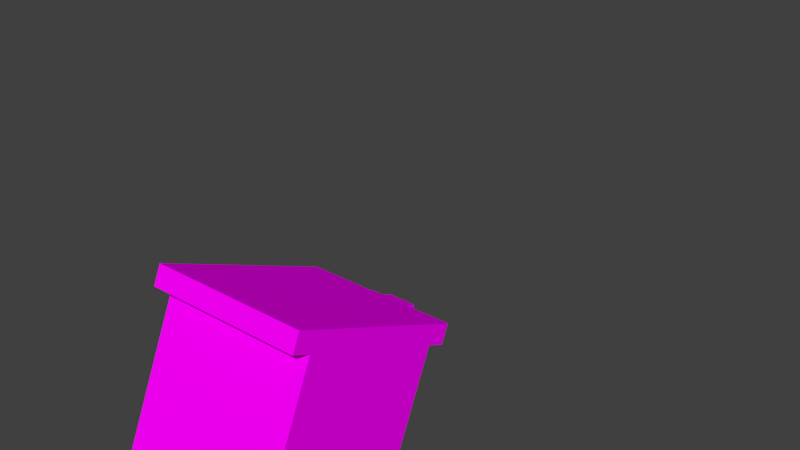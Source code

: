 # Source: body_3anim.blend  (saved by Blender 2.80.75; exported with 4.5.12 LTS)
import bpy
from mathutils import Matrix  # noqa: F401  (used for matrix-valued properties, if any)

bpy.ops.wm.read_factory_settings(use_empty=True)
scene = bpy.context.scene
scene.name = 'Scene'

# ---- collections
col_collection_1 = bpy.data.collections.new('Collection 1'); scene.collection.children.link(col_collection_1)

# ---- images (referenced by path relative to the original .blend; pixels are not part of the script)
import os
ASSET_DIR = os.environ.get("B2B_ASSET_DIR", "")  # directory of the original .blend (textures are referenced by path, not embedded)
HERE = os.path.dirname(os.path.abspath(__file__))  # packed textures are extracted next to this script under _unpacked/

def load_image(name, relpath, width, height, colorspace="sRGB"):
    """Load a texture the original file referenced (path relative to the .blend, or extracted next to this script)."""
    p = next((c for c in (os.path.join(HERE, relpath), os.path.join(ASSET_DIR, relpath)) if relpath and os.path.exists(c)), "")
    if p:
        img = bpy.data.images.load(p, check_existing=True)
        img.name = name
    else:  # same state as the original file: an image datablock whose file is absent (Cycles renders it pink)
        img = bpy.data.images.new(name, width, height)
        img.source = "FILE"
        img.filepath = "//" + (relpath or name)
    img.colorspace_settings.name = colorspace
    return img
img_avatar__body_3_png = load_image('avatar__body_3.png', 'avatar__body_3.png', 1024, 1024, 'sRGB')
img_avatar_leg_3_png = load_image('avatar_leg_3.png', 'avatar_leg_3.png', 1024, 1024, 'sRGB')
img_avatar_arm_2_png = load_image('avatar_arm_2.png', 'avatar_arm_2.png', 1024, 1024, 'sRGB')

# ---- materials (node trees are filled in below, after node groups)
mat_base_body = bpy.data.materials.new('base_body')
mat_base_body.alpha_threshold = 0.0
mat_base_body.roughness = 0.5
mat_base_leg = bpy.data.materials.new('base_leg')
mat_base_leg.alpha_threshold = 0.0
mat_base_leg.roughness = 0.5
mat_skin = bpy.data.materials.new('Skin')
mat_skin.alpha_threshold = 0.0
mat_skin.diffuse_color = (1.0, 1.0, 1.0, 1.0)
mat_skin.roughness = 0.5
mat_skin.specular_intensity = 0.0

# ---- material node trees
mat_base_body.use_nodes = True; mat_base_body.node_tree.nodes.clear()
_N = mat_base_body.node_tree.nodes; _L = mat_base_body.node_tree.links
n0 = _N.new('ShaderNodeOutputMaterial'); n0.name = 'Material Output'; n0.location = (300, 300)
n1 = _N.new('ShaderNodeBsdfPrincipled'); n1.name = 'Principled BSDF'; n1.location = (10, 300)
n1.width = 150
n1.subsurface_method = 'BURLEY'
n1.inputs[2].default_value = 0.0
n1.inputs[3].default_value = 1.45
n1.inputs[9].default_value = (1.0, 1.0, 1.0)
n1.inputs[13].default_value = 0.0
n1.inputs[27].default_value = (0.0, 0.0, 0.0, 1.0)
n1.inputs[28].default_value = 1.0
n2 = _N.new('ShaderNodeTexImage'); n2.name = 'Image Texture'; n2.location = (-180, 300)
n2.width = 140
n2.image = img_avatar__body_3_png
_L.new(n1.outputs[0], n0.inputs[0])
_L.new(n2.outputs[0], n1.inputs[0])
n0.is_active_output = True
mat_base_leg.use_nodes = True; mat_base_leg.node_tree.nodes.clear()
_N = mat_base_leg.node_tree.nodes; _L = mat_base_leg.node_tree.links
n0 = _N.new('ShaderNodeOutputMaterial'); n0.name = 'Material Output'; n0.location = (300, 300)
n1 = _N.new('ShaderNodeBsdfPrincipled'); n1.name = 'Principled BSDF'; n1.location = (10, 300)
n1.width = 150
n1.subsurface_method = 'BURLEY'
n1.inputs[2].default_value = 0.0
n1.inputs[3].default_value = 1.45
n1.inputs[9].default_value = (1.0, 1.0, 1.0)
n1.inputs[13].default_value = 0.0
n1.inputs[27].default_value = (0.0, 0.0, 0.0, 1.0)
n1.inputs[28].default_value = 1.0
n2 = _N.new('ShaderNodeTexImage'); n2.name = 'Image Texture'; n2.location = (-180, 300)
n2.width = 140
n2.image = img_avatar_leg_3_png
_L.new(n1.outputs[0], n0.inputs[0])
_L.new(n2.outputs[0], n1.inputs[0])
n0.is_active_output = True
mat_skin.use_nodes = True; mat_skin.node_tree.nodes.clear()
_N = mat_skin.node_tree.nodes; _L = mat_skin.node_tree.links
n0 = _N.new('ShaderNodeOutputMaterial'); n0.name = 'Material Output'; n0.location = (300, 300)
n1 = _N.new('ShaderNodeBsdfPrincipled'); n1.name = 'Principled BSDF'; n1.location = (10, 300)
n1.width = 150
n1.subsurface_method = 'BURLEY'
n1.inputs[2].default_value = 0.0
n1.inputs[3].default_value = 1.45
n1.inputs[9].default_value = (1.0, 1.0, 1.0)
n1.inputs[13].default_value = 0.0
n1.inputs[27].default_value = (0.0, 0.0, 0.0, 1.0)
n1.inputs[28].default_value = 1.0
n2 = _N.new('ShaderNodeTexImage'); n2.name = 'Image Texture'; n2.location = (-180, 300)
n2.width = 140
n2.image = img_avatar_arm_2_png
_L.new(n1.outputs[0], n0.inputs[0])
_L.new(n2.outputs[0], n1.inputs[0])
n0.is_active_output = True

# ---- world
world_world = bpy.data.worlds.new('World'); scene.world = world_world
world_world.color = (0.05088, 0.05088, 0.05088)
world_world.use_sun_shadow = False
world_world.sun_shadow_jitter_overblur = 0.0
world_world.cycles.sampling_method = 'MANUAL'

# ---- meshes
me_plane_001 = bpy.data.meshes.new('Plane.001')
me_plane_001.from_pydata([(-0.5, -1.0, 0.0), (0.5, -1.0, 0.0), (-0.5, 1.0, 0.0), (0.5, 1.0, 0.0), (0.5, -1.0, -0.1), (0.5, 1.0, -0.1), (0.4, -1.0, -0.1), (0.4, 1.0, -0.1), (0.4, -1.0, -1.3), (0.4, 1.0, -1.3), (-0.4, -1.0, -1.3), (-0.4, 1.0, -1.3), (-0.4, -1.0, -0.1), (-0.4, 1.0, -0.1), (-0.5, -1.0, -0.1), (-0.5, 1.0, -0.1)], [], [(0, 1, 3, 2), (3, 1, 4, 5), (5, 4, 6, 7), (7, 6, 8, 9), (9, 8, 10, 11), (11, 10, 12, 13), (13, 12, 14, 15), (2, 15, 14, 0), (0, 14, 4, 1), (6, 12, 10, 8), (2, 3, 5, 15), (9, 11, 13, 7)])
_uv = me_plane_001.uv_layers.new(name='UVMap')
_uv.uv.foreach_set('vector', [0.4781, 0.5474, 0.4781, 0.5076, 0.5754, 0.5076, 0.5754, 0.5474, 0.9737, 0.0, 0.9737, 0.5, 0.9474, 0.5, 0.9474, 2.98e-08, 0.9474, 0.0, 0.9474, 0.5, 0.9211, 0.5, 0.9211, 2.98e-08, 0.6316, 2.98e-08, 0.6316, 0.5, 0.3158, 0.5, 0.3158, 0.0, 0.2105, 0.5, 0.2105, 1.0, 1.098e-07, 1.0, 0.0, 0.5, 0.3158, 0.0, 0.3158, 0.5, 2.039e-07, 0.5, 0.0, 1.192e-07, 0.9737, 0.5, 0.9737, 0.0, 1.0, 0.0, 1.0, 0.5, 0.8947, 0.0, 0.9211, 0.0, 0.9211, 0.5, 0.8947, 0.5, 0.6555, 0.75, 0.634, 0.75, 0.634, 0.5, 0.6555, 0.5, 0.2105, 0.5025, 0.4211, 0.5025, 0.4211, 0.8, 0.2105, 0.8, 0.6827, 0.5, 0.6827, 0.75, 0.6589, 0.75, 0.6589, 0.5, 0.6316, 0.8, 0.4211, 0.8, 0.421, 0.5025, 0.6316, 0.5025])
_ca = me_plane_001.color_attributes.new('Col', 'BYTE_COLOR', 'CORNER')
_ca.data.foreach_set('color', [1.0, 1.0, 1.0, 1.0, 1.0, 1.0, 1.0, 1.0, 1.0, 1.0, 1.0, 1.0, 1.0, 1.0, 1.0, 1.0, 1.0, 1.0, 1.0, 1.0, 1.0, 1.0, 1.0, 1.0, 1.0, 1.0, 1.0, 1.0, 1.0, 1.0, 1.0, 1.0, 1.0, 1.0, 1.0, 1.0, 1.0, 1.0, 1.0, 1.0, 1.0, 1.0, 1.0, 1.0, 1.0, 1.0, 1.0, 1.0, 1.0, 1.0, 1.0, 1.0, 1.0, 1.0, 1.0, 1.0, 1.0, 1.0, 1.0, 1.0, 1.0, 1.0, 1.0, 1.0, 1.0, 1.0, 1.0, 1.0, 1.0, 1.0, 1.0, 1.0, 1.0, 1.0, 1.0, 1.0, 1.0, 1.0, 1.0, 1.0, 1.0, 1.0, 1.0, 1.0, 1.0, 1.0, 1.0, 1.0, 1.0, 1.0, 1.0, 1.0, 1.0, 1.0, 1.0, 1.0, 1.0, 1.0, 1.0, 1.0, 1.0, 1.0, 1.0, 1.0, 1.0, 1.0, 1.0, 1.0, 1.0, 1.0, 1.0, 1.0, 1.0, 1.0, 1.0, 1.0, 1.0, 1.0, 1.0, 1.0, 1.0, 1.0, 1.0, 1.0, 1.0, 1.0, 1.0, 1.0, 1.0, 1.0, 1.0, 1.0, 1.0, 1.0, 1.0, 1.0, 1.0, 1.0, 1.0, 1.0, 1.0, 1.0, 1.0, 1.0, 1.0, 1.0, 1.0, 1.0, 1.0, 1.0, 1.0, 1.0, 1.0, 1.0, 1.0, 1.0, 1.0, 1.0, 1.0, 1.0, 1.0, 1.0, 1.0, 1.0, 1.0, 1.0, 1.0, 1.0, 1.0, 1.0, 1.0, 1.0, 1.0, 1.0, 1.0, 1.0, 1.0, 1.0, 1.0, 1.0, 1.0, 1.0, 1.0, 1.0, 1.0, 1.0, 1.0, 1.0, 1.0, 1.0, 1.0, 1.0])
me_plane_001.materials.append(mat_base_body)
me_plane_001.use_remesh_preserve_volume = False
me_plane_001.use_remesh_preserve_attributes = False
me_plane_001.use_mirror_vertex_groups = False
me_plane_001.update()
me_plane_005 = bpy.data.meshes.new('Plane.005')
me_plane_005.from_pydata([(-1.0, -1.0, -5.0), (0.0, -1.0, -5.0), (-1.0, 1.0, -5.0), (0.0, 1.0, -5.0), (0.0, -1.0, -7.0), (0.0, 1.0, -7.0), (-1.0, -1.0, -7.0), (-1.0, 1.0, -7.0)], [], [(0, 1, 3, 2), (3, 1, 4, 5), (5, 4, 6, 7), (2, 7, 6, 0), (3, 5, 7, 2), (0, 6, 4, 1)])
_uv = me_plane_005.uv_layers.new(name='UVMap')
_uv.uv.foreach_set('vector', [0.6, 4.47e-08, 0.8, 0.0, 0.8, 0.5, 0.6, 0.5, 0.4, 1.0, 9.537e-08, 1.0, 0.0, 0.5, 0.4, 0.5, 0.6, 0.0, 0.6, 0.5, 0.4, 0.5, 0.4, 2.98e-08, 0.4, 0.5, -1.809e-05, 0.5, 1.827e-05, -1.448e-05, 0.4, 1.46e-05, 0.8, 0.5, 0.8, 0.0, 1.0, 0.0, 1.0, 0.5, 0.8, 0.5, 0.8, 1.0, 0.6, 1.0, 0.6, 0.5])
me_plane_005.materials.append(mat_base_leg)
me_plane_005.use_remesh_preserve_volume = False
me_plane_005.use_remesh_preserve_attributes = False
me_plane_005.use_mirror_vertex_groups = False
me_plane_005.update()
me_plane_002 = bpy.data.meshes.new('Plane.002')
me_plane_002.from_pydata([(-1.0, -1.0, -5.0), (0.0, -1.0, -5.0), (-1.0, 1.0, -5.0), (0.0, 1.0, -5.0), (0.0, -1.0, -7.0), (0.0, 1.0, -7.0), (-1.0, -1.0, -7.0), (-1.0, 1.0, -7.0)], [], [(0, 1, 3, 2), (3, 1, 4, 5), (5, 4, 6, 7), (2, 7, 6, 0), (3, 5, 7, 2), (0, 6, 4, 1)])
_uv = me_plane_002.uv_layers.new(name='UVMap')
_uv.uv.foreach_set('vector', [0.6, 4.47e-08, 0.8, 0.0, 0.8, 0.5, 0.6, 0.5, 0.4, 1.0, 9.537e-08, 1.0, 0.0, 0.5, 0.4, 0.5, 0.6, 0.0, 0.6, 0.5, 0.4, 0.5, 0.4, 2.98e-08, 0.4, 0.5, -1.91e-05, 0.5, 1.928e-05, -1.526e-05, 0.4, 1.544e-05, 0.8, 0.5, 0.8, 0.0, 1.0, 0.0, 1.0, 0.5, 0.8, 0.5, 0.8, 1.0, 0.6, 1.0, 0.6, 0.5])
me_plane_002.materials.append(mat_base_leg)
me_plane_002.use_remesh_preserve_volume = False
me_plane_002.use_remesh_preserve_attributes = False
me_plane_002.use_mirror_vertex_groups = False
me_plane_002.update()
me_plane_006 = bpy.data.meshes.new('Plane.006')
me_plane_006.from_pydata([(-1.0, -1.0, 0.0), (0.4904, -1.0, 2.459e-07), (-1.0, 1.0, 0.0), (0.4904, 1.0, 2.459e-07), (0.4904, -1.0, -7.79), (0.4904, 1.0, -7.79), (-1.0, -1.0, -7.79), (-1.0, 1.0, -7.79)], [], [(0, 1, 3, 2), (3, 1, 4, 5), (5, 4, 6, 7), (2, 7, 6, 0), (3, 5, 7, 2), (0, 6, 4, 1)])
_uv = me_plane_006.uv_layers.new(name='UVMap')
_uv.uv.foreach_set('vector', [0.4116, 0.1042, 0.5884, 0.1042, 0.5884, 0.7875, 0.4116, 0.7875, 0.4116, 0.1042, 0.5884, 0.1042, 0.5884, 0.7875, 0.4116, 0.7875, 0.4116, 0.1042, 0.5884, 0.1042, 0.5884, 0.7875, 0.4116, 0.7875, 0.4116, 0.1042, 0.5884, 0.1042, 0.5884, 0.7875, 0.4116, 0.7875, 0.4116, 0.1042, 0.5884, 0.1042, 0.5884, 0.7875, 0.4116, 0.7875, 0.4116, 0.1042, 0.5884, 0.1042, 0.5884, 0.7875, 0.4116, 0.7875])
me_plane_006.materials.append(mat_skin)
me_plane_006.use_remesh_preserve_volume = False
me_plane_006.use_remesh_preserve_attributes = False
me_plane_006.use_mirror_vertex_groups = False
me_plane_006.update()
me_plane_007 = bpy.data.meshes.new('Plane.007')
me_plane_007.from_pydata([(-1.624, -1.0, 3.152e-06), (0.0, -1.0, 0.0), (-1.624, 1.0, 3.152e-06), (0.0, 1.0, 0.0), (-2.801e-06, -1.0, -7.196), (-2.801e-06, 1.0, -7.196), (-1.624, -1.0, -7.196), (-1.624, 1.0, -7.196)], [], [(0, 1, 3, 2), (3, 1, 4, 5), (5, 4, 6, 7), (2, 7, 6, 0), (3, 5, 7, 2), (0, 6, 4, 1)])
_uv = me_plane_007.uv_layers.new(name='UVMap')
_uv.uv.foreach_set('vector', [0.419, 0.1052, 0.581, 0.1052, 0.581, 0.7816, 0.419, 0.7816, 0.419, 0.1052, 0.581, 0.1052, 0.581, 0.7816, 0.419, 0.7816, 0.419, 0.1052, 0.581, 0.1052, 0.581, 0.7816, 0.419, 0.7816, 0.419, 0.1052, 0.581, 0.1052, 0.581, 0.7816, 0.419, 0.7816, 0.419, 0.1052, 0.581, 0.1052, 0.581, 0.7816, 0.419, 0.7816, 0.419, 0.1052, 0.581, 0.1052, 0.581, 0.7816, 0.419, 0.7816])
me_plane_007.materials.append(mat_skin)
me_plane_007.use_remesh_preserve_volume = False
me_plane_007.use_remesh_preserve_attributes = False
me_plane_007.use_mirror_vertex_groups = False
me_plane_007.update()
arm_armature = bpy.data.armatures.new('Armature')  # bones are not reproduced

# ---- objects
ob_armature = bpy.data.objects.new('Armature', arm_armature)
ob_body = bpy.data.objects.new('body', me_plane_001)
ob_leg_l = bpy.data.objects.new('leg.l', me_plane_005)
ob_leg_r = bpy.data.objects.new('leg.r', me_plane_002)
ob_arm_l = bpy.data.objects.new('arm.l', me_plane_006)
ob_arm_r = bpy.data.objects.new('arm.r', me_plane_007)

# ---- transforms, parenting, visibility, modifiers, constraints
ob_armature.location = (0.003391, 0.0, 0.0211)
ob_armature.rotation_euler = (-0.3818, -0.0, 0.0)
ob_armature.scale = (0.06517, 0.06517, 0.06517)
ob_armature.show_in_front = True
ob_armature.lineart.crease_threshold = 0.0
ob_body.parent = ob_armature
ob_body.matrix_parent_inverse = Matrix(((-4.659e-07, -15.34, 2.053e-07, -1.613e-08), (15.33, -3.005e-06, 0.6133, -0.5533), (-0.6133, 2.221e-07, 15.33, -1.321), (0.0, 0.0, 0.0, 1.0)))
ob_body.location = (0.003218, 0.0, 0.0959)
ob_body.scale = (0.06454, 0.02582, 0.06454)
ob_body.lineart.crease_threshold = 0.0
_vg = ob_body.vertex_groups.new(name='Bone')
_vg = ob_body.vertex_groups.new(name='Bone.005')
_vg = ob_body.vertex_groups.new(name='Bone.006')
_vg = ob_body.vertex_groups.new(name='Bone.007')
_vg = ob_body.vertex_groups.new(name='Bone.008')
ob_leg_l.parent = ob_armature
ob_leg_l.matrix_parent_inverse = Matrix(((15.34, 1.099e-06, 4.573e-07, -0.2977), (9.146e-07, 5.484e-07, -15.34, 0.01445), (-7.21e-07, 15.34, -3.065e-07, 8.573e-09), (0.0, 0.0, 0.0, 1.0)))
ob_leg_l.location = (0.02258, 0.0, 0.04427)
ob_leg_l.scale = (0.006454, 0.006454, 0.006454)
ob_leg_l.lineart.crease_threshold = 0.0
ob_leg_r.parent = ob_armature
ob_leg_r.matrix_parent_inverse = Matrix(((15.34, -1.684e-06, -9.146e-07, 0.1937), (-1.372e-06, -1.241e-07, -15.34, 0.01156), (-2.036e-07, 15.34, -5.092e-08, -1.806e-08), (0.0, 0.0, 0.0, 1.0)))
ob_leg_r.location = (-0.00969, 0.0, 0.04427)
ob_leg_r.scale = (0.006454, 0.006454, 0.006454)
ob_leg_r.lineart.crease_threshold = 0.0
ob_arm_l.parent = ob_armature
ob_arm_l.matrix_parent_inverse = Matrix(((15.34, -2.127e-06, -3.231e-15, -0.5001), (5.716e-08, 8.353e-07, -15.34, 0.8121), (-4.186e-07, 15.34, 2.331e-08, 2.497e-08), (0.0, 0.0, 0.0, 1.0)))
ob_arm_l.location = (0.03549, 0.0, 0.08944)
ob_arm_l.scale = (0.006454, 0.006454, 0.006454)
ob_arm_l.lineart.crease_threshold = 0.0
ob_arm_r.parent = ob_armature
ob_arm_r.matrix_parent_inverse = Matrix(((15.34, 8.861e-07, 5.716e-08, 0.3902), (2.858e-08, 4.712e-07, -15.34, 0.815), (4.39e-07, 15.34, 3.032e-09, 2.408e-08), (0.0, 0.0, 0.0, 1.0)))
ob_arm_r.location = (-0.0226, 0.0, 0.08944)
ob_arm_r.scale = (0.006454, 0.006454, 0.006454)
ob_arm_r.lineart.crease_threshold = 0.0

# ---- collection membership
col_collection_1.objects.link(ob_armature)
col_collection_1.objects.link(ob_body)
col_collection_1.objects.link(ob_leg_l)
col_collection_1.objects.link(ob_leg_r)
col_collection_1.objects.link(ob_arm_l)
col_collection_1.objects.link(ob_arm_r)

# ---- scene / render settings (as saved in the file)
scene.frame_start = 1; scene.frame_end = 250; scene.frame_set(0)
scene.render.engine = 'CYCLES'
scene.render.resolution_percentage = 50
scene.render.dither_intensity = 0.0
scene.cycles.use_denoising = False
scene.cycles.samples = 128
scene.cycles.sampling_pattern = 'TABULATED_SOBOL'
scene.cycles.use_adaptive_sampling = False
scene.cycles.use_light_tree = False
scene.cycles.blur_glossy = 0.0
scene.cycles.sample_clamp_indirect = 0.0
scene.view_settings.view_transform = 'Standard'
bpy.context.view_layer.update()

# ---- added for rendering (the .blend has no active camera and no usable light): camera, sun
cam_auto = bpy.data.cameras.new('AutoCamera')
cam_auto.lens = 50.0
cam_auto.sensor_width = 36.0
cam_auto.clip_end = 1000.0
ob_auto_camera = bpy.data.objects.new('AutoCamera', cam_auto)
scene.collection.objects.link(ob_auto_camera)
ob_auto_camera.location = (0.191306, -0.209815, 0.197235)
ob_auto_camera.rotation_euler = (1.09748, -7.21219e-08, 0.694738)
scene.camera = ob_auto_camera
light_auto_sun = bpy.data.lights.new('AutoSun', 'SUN')
light_auto_sun.energy = 3.0
light_auto_sun.angle = 0.0523599
ob_auto_sun = bpy.data.objects.new('AutoSun', light_auto_sun)
scene.collection.objects.link(ob_auto_sun)
ob_auto_sun.rotation_euler = (0.872665, 0.174533, 0.523599)
bpy.context.view_layer.update()
